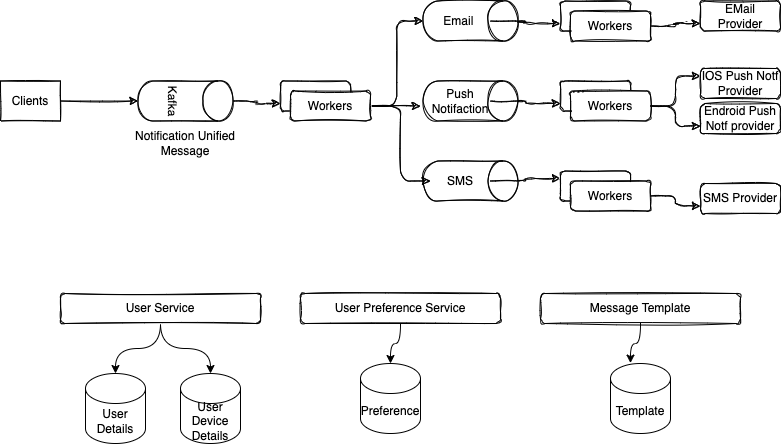

The diagram above was exported from draw.io. Its source (the exported page's mxGraphModel, read from the mxfile embedded in the PNG):
<mxGraphModel dx="1428" dy="628" grid="1" gridSize="10" guides="1" tooltips="1" connect="1" arrows="1" fold="1" page="0" pageScale="1" pageWidth="827" pageHeight="1169" math="0" shadow="0">
  <root>
    <mxCell id="0" />
    <mxCell id="1" parent="0" />
    <mxCell id="EYDs2gTYAbeSAu_QIpj2-17" style="edgeStyle=orthogonalEdgeStyle;rounded=1;sketch=1;orthogonalLoop=1;jettySize=auto;html=1;entryX=0;entryY=0.75;entryDx=0;entryDy=0;" parent="1" source="EYDs2gTYAbeSAu_QIpj2-1" target="EYDs2gTYAbeSAu_QIpj2-7" edge="1">
      <mxGeometry relative="1" as="geometry" />
    </mxCell>
    <mxCell id="EYDs2gTYAbeSAu_QIpj2-1" value="Kafka" style="shape=cylinder3;whiteSpace=wrap;html=1;boundedLbl=1;backgroundOutline=1;size=15;rotation=90;sketch=1;" parent="1" vertex="1">
      <mxGeometry x="-95" y="130" width="40" height="95" as="geometry" />
    </mxCell>
    <mxCell id="EYDs2gTYAbeSAu_QIpj2-16" style="edgeStyle=orthogonalEdgeStyle;rounded=1;sketch=1;orthogonalLoop=1;jettySize=auto;html=1;entryX=0.5;entryY=1;entryDx=0;entryDy=0;entryPerimeter=0;" parent="1" source="EYDs2gTYAbeSAu_QIpj2-2" target="EYDs2gTYAbeSAu_QIpj2-1" edge="1">
      <mxGeometry relative="1" as="geometry" />
    </mxCell>
    <mxCell id="EYDs2gTYAbeSAu_QIpj2-2" value="Clients" style="rounded=0;whiteSpace=wrap;html=1;sketch=1;" parent="1" vertex="1">
      <mxGeometry x="-260" y="157.5" width="60" height="40" as="geometry" />
    </mxCell>
    <mxCell id="EYDs2gTYAbeSAu_QIpj2-3" value="Notification Unified Message" style="text;html=1;strokeColor=none;fillColor=none;align=center;verticalAlign=middle;whiteSpace=wrap;rounded=0;sketch=1;" parent="1" vertex="1">
      <mxGeometry x="-140" y="210" width="130" height="20" as="geometry" />
    </mxCell>
    <mxCell id="EYDs2gTYAbeSAu_QIpj2-4" value="" style="shape=cylinder3;whiteSpace=wrap;html=1;boundedLbl=1;backgroundOutline=1;size=15;rotation=90;sketch=1;" parent="1" vertex="1">
      <mxGeometry x="190" y="50" width="40" height="95" as="geometry" />
    </mxCell>
    <mxCell id="EYDs2gTYAbeSAu_QIpj2-5" value="" style="shape=cylinder3;whiteSpace=wrap;html=1;boundedLbl=1;backgroundOutline=1;size=15;rotation=90;sketch=1;" parent="1" vertex="1">
      <mxGeometry x="190" y="130" width="40" height="95" as="geometry" />
    </mxCell>
    <mxCell id="EYDs2gTYAbeSAu_QIpj2-6" value="" style="shape=cylinder3;whiteSpace=wrap;html=1;boundedLbl=1;backgroundOutline=1;size=15;rotation=90;sketch=1;" parent="1" vertex="1">
      <mxGeometry x="190" y="210" width="40" height="95" as="geometry" />
    </mxCell>
    <mxCell id="EYDs2gTYAbeSAu_QIpj2-7" value="Workers" style="rounded=1;whiteSpace=wrap;html=1;sketch=1;" parent="1" vertex="1">
      <mxGeometry x="20" y="157.5" width="70" height="30" as="geometry" />
    </mxCell>
    <mxCell id="EYDs2gTYAbeSAu_QIpj2-13" style="edgeStyle=orthogonalEdgeStyle;rounded=1;sketch=1;orthogonalLoop=1;jettySize=auto;html=1;entryX=0.5;entryY=1;entryDx=0;entryDy=0;entryPerimeter=0;" parent="1" source="EYDs2gTYAbeSAu_QIpj2-8" target="EYDs2gTYAbeSAu_QIpj2-4" edge="1">
      <mxGeometry relative="1" as="geometry" />
    </mxCell>
    <mxCell id="EYDs2gTYAbeSAu_QIpj2-14" style="edgeStyle=orthogonalEdgeStyle;rounded=1;sketch=1;orthogonalLoop=1;jettySize=auto;html=1;entryX=0;entryY=0.5;entryDx=0;entryDy=0;" parent="1" source="EYDs2gTYAbeSAu_QIpj2-8" target="EYDs2gTYAbeSAu_QIpj2-12" edge="1">
      <mxGeometry relative="1" as="geometry" />
    </mxCell>
    <mxCell id="EYDs2gTYAbeSAu_QIpj2-15" style="edgeStyle=orthogonalEdgeStyle;rounded=1;sketch=1;orthogonalLoop=1;jettySize=auto;html=1;" parent="1" source="EYDs2gTYAbeSAu_QIpj2-8" edge="1">
      <mxGeometry relative="1" as="geometry">
        <mxPoint x="160" y="182.5" as="targetPoint" />
      </mxGeometry>
    </mxCell>
    <mxCell id="EYDs2gTYAbeSAu_QIpj2-8" value="Workers" style="rounded=1;whiteSpace=wrap;html=1;sketch=1;" parent="1" vertex="1">
      <mxGeometry x="30" y="167.5" width="80" height="30" as="geometry" />
    </mxCell>
    <mxCell id="EYDs2gTYAbeSAu_QIpj2-26" style="edgeStyle=orthogonalEdgeStyle;rounded=1;sketch=1;orthogonalLoop=1;jettySize=auto;html=1;entryX=0;entryY=0.75;entryDx=0;entryDy=0;" parent="1" source="EYDs2gTYAbeSAu_QIpj2-10" target="EYDs2gTYAbeSAu_QIpj2-21" edge="1">
      <mxGeometry relative="1" as="geometry" />
    </mxCell>
    <mxCell id="EYDs2gTYAbeSAu_QIpj2-10" value="Email&amp;nbsp;" style="text;html=1;strokeColor=none;fillColor=none;align=center;verticalAlign=middle;whiteSpace=wrap;rounded=0;sketch=1;" parent="1" vertex="1">
      <mxGeometry x="170" y="87.5" width="60" height="20" as="geometry" />
    </mxCell>
    <mxCell id="EYDs2gTYAbeSAu_QIpj2-25" style="edgeStyle=orthogonalEdgeStyle;rounded=1;sketch=1;orthogonalLoop=1;jettySize=auto;html=1;entryX=0;entryY=0.75;entryDx=0;entryDy=0;" parent="1" source="EYDs2gTYAbeSAu_QIpj2-11" target="EYDs2gTYAbeSAu_QIpj2-19" edge="1">
      <mxGeometry relative="1" as="geometry" />
    </mxCell>
    <mxCell id="EYDs2gTYAbeSAu_QIpj2-11" value="Push Notifaction" style="text;html=1;strokeColor=none;fillColor=none;align=center;verticalAlign=middle;whiteSpace=wrap;rounded=0;sketch=1;" parent="1" vertex="1">
      <mxGeometry x="170" y="167.5" width="60" height="20" as="geometry" />
    </mxCell>
    <mxCell id="EYDs2gTYAbeSAu_QIpj2-27" style="edgeStyle=orthogonalEdgeStyle;rounded=1;sketch=1;orthogonalLoop=1;jettySize=auto;html=1;entryX=0;entryY=0.25;entryDx=0;entryDy=0;" parent="1" source="EYDs2gTYAbeSAu_QIpj2-12" target="EYDs2gTYAbeSAu_QIpj2-23" edge="1">
      <mxGeometry relative="1" as="geometry" />
    </mxCell>
    <mxCell id="EYDs2gTYAbeSAu_QIpj2-12" value="SMS" style="text;html=1;strokeColor=none;fillColor=none;align=center;verticalAlign=middle;whiteSpace=wrap;rounded=0;sketch=1;" parent="1" vertex="1">
      <mxGeometry x="170" y="247.5" width="60" height="20" as="geometry" />
    </mxCell>
    <mxCell id="EYDs2gTYAbeSAu_QIpj2-18" value="EMail Provider" style="rounded=1;whiteSpace=wrap;html=1;sketch=1;" parent="1" vertex="1">
      <mxGeometry x="440" y="77.5" width="80" height="30" as="geometry" />
    </mxCell>
    <mxCell id="EYDs2gTYAbeSAu_QIpj2-19" value="Workers" style="rounded=1;whiteSpace=wrap;html=1;sketch=1;" parent="1" vertex="1">
      <mxGeometry x="300" y="157.5" width="70" height="30" as="geometry" />
    </mxCell>
    <mxCell id="EYDs2gTYAbeSAu_QIpj2-32" style="edgeStyle=orthogonalEdgeStyle;rounded=1;sketch=1;orthogonalLoop=1;jettySize=auto;html=1;entryX=0;entryY=0.25;entryDx=0;entryDy=0;" parent="1" source="EYDs2gTYAbeSAu_QIpj2-20" target="EYDs2gTYAbeSAu_QIpj2-29" edge="1">
      <mxGeometry relative="1" as="geometry" />
    </mxCell>
    <mxCell id="EYDs2gTYAbeSAu_QIpj2-33" style="edgeStyle=orthogonalEdgeStyle;rounded=1;sketch=1;orthogonalLoop=1;jettySize=auto;html=1;entryX=0;entryY=0.75;entryDx=0;entryDy=0;" parent="1" source="EYDs2gTYAbeSAu_QIpj2-20" target="EYDs2gTYAbeSAu_QIpj2-30" edge="1">
      <mxGeometry relative="1" as="geometry" />
    </mxCell>
    <mxCell id="EYDs2gTYAbeSAu_QIpj2-20" value="Workers" style="rounded=1;whiteSpace=wrap;html=1;sketch=1;" parent="1" vertex="1">
      <mxGeometry x="310" y="167.5" width="80" height="30" as="geometry" />
    </mxCell>
    <mxCell id="EYDs2gTYAbeSAu_QIpj2-21" value="Workers" style="rounded=1;whiteSpace=wrap;html=1;sketch=1;" parent="1" vertex="1">
      <mxGeometry x="300" y="77.5" width="70" height="30" as="geometry" />
    </mxCell>
    <mxCell id="EYDs2gTYAbeSAu_QIpj2-28" style="edgeStyle=orthogonalEdgeStyle;rounded=1;sketch=1;orthogonalLoop=1;jettySize=auto;html=1;entryX=0;entryY=0.75;entryDx=0;entryDy=0;" parent="1" source="EYDs2gTYAbeSAu_QIpj2-22" target="EYDs2gTYAbeSAu_QIpj2-18" edge="1">
      <mxGeometry relative="1" as="geometry" />
    </mxCell>
    <mxCell id="EYDs2gTYAbeSAu_QIpj2-22" value="Workers" style="rounded=1;whiteSpace=wrap;html=1;sketch=1;" parent="1" vertex="1">
      <mxGeometry x="310" y="87.5" width="80" height="30" as="geometry" />
    </mxCell>
    <mxCell id="EYDs2gTYAbeSAu_QIpj2-23" value="Workers" style="rounded=1;whiteSpace=wrap;html=1;sketch=1;" parent="1" vertex="1">
      <mxGeometry x="300" y="247.5" width="70" height="30" as="geometry" />
    </mxCell>
    <mxCell id="EYDs2gTYAbeSAu_QIpj2-34" style="edgeStyle=orthogonalEdgeStyle;rounded=1;sketch=1;orthogonalLoop=1;jettySize=auto;html=1;entryX=0;entryY=0.75;entryDx=0;entryDy=0;" parent="1" source="EYDs2gTYAbeSAu_QIpj2-24" target="EYDs2gTYAbeSAu_QIpj2-31" edge="1">
      <mxGeometry relative="1" as="geometry" />
    </mxCell>
    <mxCell id="EYDs2gTYAbeSAu_QIpj2-24" value="Workers" style="rounded=1;whiteSpace=wrap;html=1;sketch=1;" parent="1" vertex="1">
      <mxGeometry x="310" y="257.5" width="80" height="30" as="geometry" />
    </mxCell>
    <mxCell id="EYDs2gTYAbeSAu_QIpj2-29" value="IOS Push Notf Provider" style="rounded=1;whiteSpace=wrap;html=1;sketch=1;" parent="1" vertex="1">
      <mxGeometry x="440" y="145" width="80" height="30" as="geometry" />
    </mxCell>
    <mxCell id="EYDs2gTYAbeSAu_QIpj2-30" value="Endroid Push Notf provider" style="rounded=1;whiteSpace=wrap;html=1;sketch=1;" parent="1" vertex="1">
      <mxGeometry x="440" y="180" width="80" height="30" as="geometry" />
    </mxCell>
    <mxCell id="EYDs2gTYAbeSAu_QIpj2-31" value="SMS Provider" style="rounded=1;whiteSpace=wrap;html=1;sketch=1;" parent="1" vertex="1">
      <mxGeometry x="440" y="260" width="80" height="30" as="geometry" />
    </mxCell>
    <mxCell id="Sn-eycpDHXn6u8bRvTyz-8" style="edgeStyle=orthogonalEdgeStyle;orthogonalLoop=1;jettySize=auto;html=1;entryX=0.5;entryY=0;entryDx=0;entryDy=0;entryPerimeter=0;curved=1;" parent="1" source="Sn-eycpDHXn6u8bRvTyz-4" target="Sn-eycpDHXn6u8bRvTyz-6" edge="1">
      <mxGeometry relative="1" as="geometry" />
    </mxCell>
    <mxCell id="Sn-eycpDHXn6u8bRvTyz-10" style="edgeStyle=orthogonalEdgeStyle;curved=1;orthogonalLoop=1;jettySize=auto;html=1;entryX=0.5;entryY=0;entryDx=0;entryDy=0;entryPerimeter=0;" parent="1" source="Sn-eycpDHXn6u8bRvTyz-4" target="Sn-eycpDHXn6u8bRvTyz-7" edge="1">
      <mxGeometry relative="1" as="geometry" />
    </mxCell>
    <mxCell id="Sn-eycpDHXn6u8bRvTyz-4" value="User Service" style="rounded=1;whiteSpace=wrap;html=1;sketch=1;" parent="1" vertex="1">
      <mxGeometry x="-200" y="370" width="200" height="30" as="geometry" />
    </mxCell>
    <mxCell id="Sn-eycpDHXn6u8bRvTyz-6" value="User Details" style="shape=cylinder3;whiteSpace=wrap;html=1;boundedLbl=1;backgroundOutline=1;size=15;" parent="1" vertex="1">
      <mxGeometry x="-175" y="450" width="60" height="70" as="geometry" />
    </mxCell>
    <mxCell id="Sn-eycpDHXn6u8bRvTyz-7" value="User Device Details" style="shape=cylinder3;whiteSpace=wrap;html=1;boundedLbl=1;backgroundOutline=1;size=15;" parent="1" vertex="1">
      <mxGeometry x="-80" y="450" width="60" height="70" as="geometry" />
    </mxCell>
    <mxCell id="Sn-eycpDHXn6u8bRvTyz-13" style="edgeStyle=orthogonalEdgeStyle;curved=1;orthogonalLoop=1;jettySize=auto;html=1;entryX=0.5;entryY=0;entryDx=0;entryDy=0;entryPerimeter=0;" parent="1" source="Sn-eycpDHXn6u8bRvTyz-11" target="Sn-eycpDHXn6u8bRvTyz-12" edge="1">
      <mxGeometry relative="1" as="geometry" />
    </mxCell>
    <mxCell id="Sn-eycpDHXn6u8bRvTyz-11" value="User Preference Service" style="rounded=1;whiteSpace=wrap;html=1;sketch=1;" parent="1" vertex="1">
      <mxGeometry x="40" y="370" width="200" height="30" as="geometry" />
    </mxCell>
    <mxCell id="Sn-eycpDHXn6u8bRvTyz-12" value="Preference" style="shape=cylinder3;whiteSpace=wrap;html=1;boundedLbl=1;backgroundOutline=1;size=15;" parent="1" vertex="1">
      <mxGeometry x="100" y="440" width="60" height="70" as="geometry" />
    </mxCell>
    <mxCell id="Sn-eycpDHXn6u8bRvTyz-16" style="edgeStyle=orthogonalEdgeStyle;curved=1;orthogonalLoop=1;jettySize=auto;html=1;entryX=0.333;entryY=-0.006;entryDx=0;entryDy=0;entryPerimeter=0;" parent="1" source="Sn-eycpDHXn6u8bRvTyz-14" target="Sn-eycpDHXn6u8bRvTyz-15" edge="1">
      <mxGeometry relative="1" as="geometry" />
    </mxCell>
    <mxCell id="Sn-eycpDHXn6u8bRvTyz-14" value="Message Template" style="rounded=1;whiteSpace=wrap;html=1;sketch=1;" parent="1" vertex="1">
      <mxGeometry x="280" y="370" width="200" height="30" as="geometry" />
    </mxCell>
    <mxCell id="Sn-eycpDHXn6u8bRvTyz-15" value="Template" style="shape=cylinder3;whiteSpace=wrap;html=1;boundedLbl=1;backgroundOutline=1;size=15;" parent="1" vertex="1">
      <mxGeometry x="350" y="440" width="60" height="70" as="geometry" />
    </mxCell>
  </root>
</mxGraphModel>